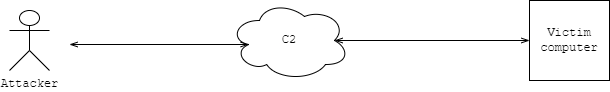

The diagram above was exported from draw.io. Its source (the exported page's mxGraphModel, read from the mxfile embedded in the PNG):
<mxGraphModel dx="1221" dy="616" grid="1" gridSize="10" guides="1" tooltips="1" connect="1" arrows="1" fold="1" page="1" pageScale="1" pageWidth="827" pageHeight="1169" math="0" shadow="0">
  <root>
    <mxCell id="0" />
    <mxCell id="1" parent="0" />
    <mxCell id="qZGp_V8d46Zx8x62HwzK-9" style="edgeStyle=orthogonalEdgeStyle;rounded=0;orthogonalLoop=1;jettySize=auto;html=1;entryX=0.16;entryY=0.55;entryDx=0;entryDy=0;entryPerimeter=0;endArrow=openThin;endFill=0;startArrow=openThin;startFill=0;" parent="1" target="qZGp_V8d46Zx8x62HwzK-5" edge="1">
      <mxGeometry relative="1" as="geometry">
        <mxPoint x="180" y="324" as="sourcePoint" />
      </mxGeometry>
    </mxCell>
    <mxCell id="qZGp_V8d46Zx8x62HwzK-1" value="Attacker" style="shape=umlActor;verticalLabelPosition=bottom;verticalAlign=top;html=1;outlineConnect=0;fontFamily=Courier New;" parent="1" vertex="1">
      <mxGeometry x="120" y="290" width="40" height="60" as="geometry" />
    </mxCell>
    <mxCell id="qZGp_V8d46Zx8x62HwzK-11" style="edgeStyle=orthogonalEdgeStyle;rounded=0;orthogonalLoop=1;jettySize=auto;html=1;exitX=0.875;exitY=0.5;exitDx=0;exitDy=0;exitPerimeter=0;entryX=0;entryY=0.5;entryDx=0;entryDy=0;startArrow=openThin;startFill=0;endArrow=openThin;endFill=0;" parent="1" source="qZGp_V8d46Zx8x62HwzK-5" target="qZGp_V8d46Zx8x62HwzK-6" edge="1">
      <mxGeometry relative="1" as="geometry" />
    </mxCell>
    <mxCell id="qZGp_V8d46Zx8x62HwzK-5" value="C2" style="ellipse;shape=cloud;whiteSpace=wrap;html=1;fontFamily=Courier New;" parent="1" vertex="1">
      <mxGeometry x="340" y="280" width="120" height="80" as="geometry" />
    </mxCell>
    <mxCell id="qZGp_V8d46Zx8x62HwzK-6" value="Victim&lt;br&gt;computer" style="whiteSpace=wrap;html=1;aspect=fixed;fontFamily=Courier New;" parent="1" vertex="1">
      <mxGeometry x="640" y="280" width="80" height="80" as="geometry" />
    </mxCell>
  </root>
</mxGraphModel>